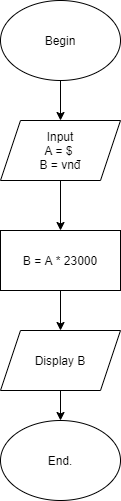

The diagram above was exported from draw.io. Its source (the exported page's mxGraphModel, read from the mxfile embedded in the PNG):
<mxGraphModel dx="1038" dy="523" grid="1" gridSize="10" guides="1" tooltips="1" connect="1" arrows="1" fold="1" page="1" pageScale="1" pageWidth="827" pageHeight="1169" math="0" shadow="0">
  <root>
    <mxCell id="0" />
    <mxCell id="1" parent="0" />
    <mxCell id="YDjy65ivf4_wpmkY19kV-1" value="Begin" style="ellipse;whiteSpace=wrap;html=1;" vertex="1" parent="1">
      <mxGeometry x="340" y="40" width="120" height="80" as="geometry" />
    </mxCell>
    <mxCell id="YDjy65ivf4_wpmkY19kV-2" value="Input&lt;br&gt;A = $&amp;nbsp;&lt;br&gt;B = vnđ" style="shape=parallelogram;perimeter=parallelogramPerimeter;whiteSpace=wrap;html=1;fixedSize=1;" vertex="1" parent="1">
      <mxGeometry x="340" y="160" width="120" height="60" as="geometry" />
    </mxCell>
    <mxCell id="YDjy65ivf4_wpmkY19kV-3" value="B = A * 23000" style="rounded=0;whiteSpace=wrap;html=1;" vertex="1" parent="1">
      <mxGeometry x="340" y="270" width="120" height="60" as="geometry" />
    </mxCell>
    <mxCell id="YDjy65ivf4_wpmkY19kV-4" value="End." style="ellipse;whiteSpace=wrap;html=1;" vertex="1" parent="1">
      <mxGeometry x="340" y="460" width="120" height="80" as="geometry" />
    </mxCell>
    <mxCell id="YDjy65ivf4_wpmkY19kV-5" value="Display B" style="shape=parallelogram;perimeter=parallelogramPerimeter;whiteSpace=wrap;html=1;fixedSize=1;" vertex="1" parent="1">
      <mxGeometry x="340" y="370" width="120" height="60" as="geometry" />
    </mxCell>
    <mxCell id="YDjy65ivf4_wpmkY19kV-6" value="" style="endArrow=classic;html=1;exitX=0.5;exitY=1;exitDx=0;exitDy=0;entryX=0.5;entryY=0;entryDx=0;entryDy=0;" edge="1" parent="1" source="YDjy65ivf4_wpmkY19kV-1" target="YDjy65ivf4_wpmkY19kV-2">
      <mxGeometry width="50" height="50" relative="1" as="geometry">
        <mxPoint x="390" y="280" as="sourcePoint" />
        <mxPoint x="440" y="230" as="targetPoint" />
      </mxGeometry>
    </mxCell>
    <mxCell id="YDjy65ivf4_wpmkY19kV-7" value="" style="endArrow=classic;html=1;exitX=0.5;exitY=1;exitDx=0;exitDy=0;entryX=0.5;entryY=0;entryDx=0;entryDy=0;" edge="1" parent="1" source="YDjy65ivf4_wpmkY19kV-2" target="YDjy65ivf4_wpmkY19kV-3">
      <mxGeometry width="50" height="50" relative="1" as="geometry">
        <mxPoint x="390" y="280" as="sourcePoint" />
        <mxPoint x="440" y="230" as="targetPoint" />
      </mxGeometry>
    </mxCell>
    <mxCell id="YDjy65ivf4_wpmkY19kV-8" value="" style="endArrow=classic;html=1;exitX=0.5;exitY=1;exitDx=0;exitDy=0;entryX=0.5;entryY=0;entryDx=0;entryDy=0;" edge="1" parent="1" source="YDjy65ivf4_wpmkY19kV-3" target="YDjy65ivf4_wpmkY19kV-5">
      <mxGeometry width="50" height="50" relative="1" as="geometry">
        <mxPoint x="390" y="280" as="sourcePoint" />
        <mxPoint x="440" y="230" as="targetPoint" />
      </mxGeometry>
    </mxCell>
    <mxCell id="YDjy65ivf4_wpmkY19kV-9" value="" style="endArrow=classic;html=1;exitX=0.5;exitY=1;exitDx=0;exitDy=0;" edge="1" parent="1" source="YDjy65ivf4_wpmkY19kV-5" target="YDjy65ivf4_wpmkY19kV-4">
      <mxGeometry width="50" height="50" relative="1" as="geometry">
        <mxPoint x="390" y="280" as="sourcePoint" />
        <mxPoint x="440" y="230" as="targetPoint" />
      </mxGeometry>
    </mxCell>
  </root>
</mxGraphModel>